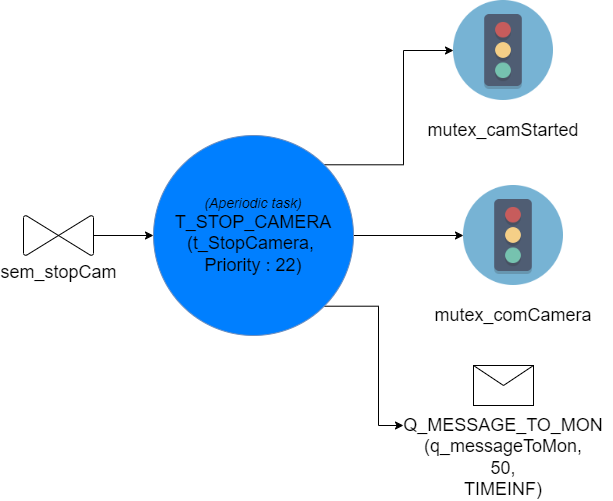

The diagram above was exported from draw.io. Its source (the exported page's mxGraphModel, read from the mxfile embedded in the PNG):
<mxGraphModel dx="3690" dy="221" grid="1" gridSize="10" guides="1" tooltips="1" connect="1" arrows="1" fold="1" page="0" pageScale="1" pageWidth="827" pageHeight="1169" math="0" shadow="0">
  <root>
    <mxCell id="0" />
    <mxCell id="1" parent="0" />
    <mxCell id="gAYteixakMVmXJXhpgKb-12" style="edgeStyle=orthogonalEdgeStyle;rounded=0;orthogonalLoop=1;jettySize=auto;html=1;exitX=1;exitY=0;exitDx=0;exitDy=0;entryX=0;entryY=0.5;entryDx=0;entryDy=0;" parent="1" source="gAYteixakMVmXJXhpgKb-1" target="gAYteixakMVmXJXhpgKb-5" edge="1">
      <mxGeometry relative="1" as="geometry" />
    </mxCell>
    <mxCell id="gAYteixakMVmXJXhpgKb-13" style="edgeStyle=orthogonalEdgeStyle;rounded=0;orthogonalLoop=1;jettySize=auto;html=1;exitX=1;exitY=1;exitDx=0;exitDy=0;entryX=0;entryY=0.5;entryDx=0;entryDy=0;" parent="1" source="gAYteixakMVmXJXhpgKb-1" target="gAYteixakMVmXJXhpgKb-10" edge="1">
      <mxGeometry relative="1" as="geometry" />
    </mxCell>
    <mxCell id="oT_Bi7HEggP2g6t8O6Yl-4" style="edgeStyle=orthogonalEdgeStyle;rounded=0;orthogonalLoop=1;jettySize=auto;html=1;" parent="1" source="gAYteixakMVmXJXhpgKb-1" target="oT_Bi7HEggP2g6t8O6Yl-2" edge="1">
      <mxGeometry relative="1" as="geometry" />
    </mxCell>
    <mxCell id="gAYteixakMVmXJXhpgKb-1" value="&lt;font&gt;&lt;i&gt;&lt;font style=&quot;font-size: 14px&quot;&gt;(Aperiodic task)&lt;br&gt;&lt;/font&gt;&lt;/i&gt;&lt;font size=&quot;4&quot;&gt;T_STOP_CAMERA&lt;/font&gt;&lt;br&gt;&lt;font size=&quot;4&quot;&gt;(t_StopCamera,&amp;nbsp;&lt;/font&gt;&lt;/font&gt;&lt;div&gt;&lt;font&gt;&lt;font size=&quot;4&quot;&gt;Priority : 22)&lt;/font&gt;&lt;br&gt;&lt;/font&gt;&lt;/div&gt;" style="ellipse;whiteSpace=wrap;html=1;aspect=fixed;fillColor=#007FFF;strokeColor=#6c8ebf;" parent="1" vertex="1">
      <mxGeometry x="-2210" y="560" width="200" height="200" as="geometry" />
    </mxCell>
    <mxCell id="gAYteixakMVmXJXhpgKb-11" style="edgeStyle=orthogonalEdgeStyle;rounded=0;orthogonalLoop=1;jettySize=auto;html=1;exitX=0.5;exitY=0;exitDx=0;exitDy=0;exitPerimeter=0;entryX=0;entryY=0.5;entryDx=0;entryDy=0;" parent="1" source="gAYteixakMVmXJXhpgKb-2" target="gAYteixakMVmXJXhpgKb-1" edge="1">
      <mxGeometry relative="1" as="geometry" />
    </mxCell>
    <object label="&lt;font style=&quot;font-size: 18px;&quot;&gt;sem_stopCam&lt;/font&gt;" id="gAYteixakMVmXJXhpgKb-2">
      <mxCell style="verticalLabelPosition=bottom;verticalAlign=top;html=1;shape=mxgraph.flowchart.collate;direction=south;rotation=0;" parent="1" vertex="1">
        <mxGeometry x="-2340" y="640" width="70" height="40" as="geometry" />
      </mxCell>
    </object>
    <mxCell id="gAYteixakMVmXJXhpgKb-4" value="" style="group" parent="1" vertex="1" connectable="0">
      <mxGeometry x="-1960" y="425" width="200" height="140" as="geometry" />
    </mxCell>
    <mxCell id="gAYteixakMVmXJXhpgKb-5" value="" style="shape=image;verticalLabelPosition=bottom;labelBackgroundColor=#ffffff;verticalAlign=top;aspect=fixed;imageAspect=0;image=data:image/png,(base64 omitted: 6340 chars);" parent="gAYteixakMVmXJXhpgKb-4" vertex="1">
      <mxGeometry x="50" width="100" height="100" as="geometry" />
    </mxCell>
    <mxCell id="gAYteixakMVmXJXhpgKb-6" value="&lt;font style=&quot;font-size: 18px;&quot;&gt;mutex_camStarted&lt;/font&gt;" style="text;html=1;strokeColor=none;fillColor=none;align=center;verticalAlign=middle;whiteSpace=wrap;rounded=0;" parent="gAYteixakMVmXJXhpgKb-4" vertex="1">
      <mxGeometry y="120" width="200" height="20" as="geometry" />
    </mxCell>
    <mxCell id="gAYteixakMVmXJXhpgKb-8" value="" style="group" parent="1" vertex="1" connectable="0">
      <mxGeometry x="-1960" y="790" width="200" height="70" as="geometry" />
    </mxCell>
    <mxCell id="gAYteixakMVmXJXhpgKb-9" value="" style="shape=message;html=1;whiteSpace=wrap;html=1;outlineConnect=0;" parent="gAYteixakMVmXJXhpgKb-8" vertex="1">
      <mxGeometry x="70" width="60" height="40" as="geometry" />
    </mxCell>
    <mxCell id="gAYteixakMVmXJXhpgKb-10" value="&lt;font style=&quot;font-size: 18px&quot;&gt;&lt;br&gt;&lt;br&gt;&lt;br&gt;Q_MESSAGE_TO_MON&lt;br&gt;(q_messageToMon,&lt;br&gt;50,&lt;br&gt;TIMEINF)&lt;br&gt;&lt;/font&gt;" style="text;html=1;strokeColor=none;fillColor=none;align=center;verticalAlign=middle;whiteSpace=wrap;rounded=0;" parent="gAYteixakMVmXJXhpgKb-8" vertex="1">
      <mxGeometry y="50" width="200" height="20" as="geometry" />
    </mxCell>
    <mxCell id="oT_Bi7HEggP2g6t8O6Yl-1" value="" style="group" parent="1" vertex="1" connectable="0">
      <mxGeometry x="-1950" y="610" width="200" height="140" as="geometry" />
    </mxCell>
    <mxCell id="oT_Bi7HEggP2g6t8O6Yl-2" value="" style="shape=image;verticalLabelPosition=bottom;labelBackgroundColor=#ffffff;verticalAlign=top;aspect=fixed;imageAspect=0;image=data:image/png,(base64 omitted: 6340 chars);" parent="oT_Bi7HEggP2g6t8O6Yl-1" vertex="1">
      <mxGeometry x="50" width="100" height="100" as="geometry" />
    </mxCell>
    <mxCell id="oT_Bi7HEggP2g6t8O6Yl-3" value="&lt;font style=&quot;font-size: 18px;&quot;&gt;mutex_comCamera&lt;/font&gt;" style="text;html=1;strokeColor=none;fillColor=none;align=center;verticalAlign=middle;whiteSpace=wrap;rounded=0;" parent="oT_Bi7HEggP2g6t8O6Yl-1" vertex="1">
      <mxGeometry y="120" width="200" height="20" as="geometry" />
    </mxCell>
  </root>
</mxGraphModel>